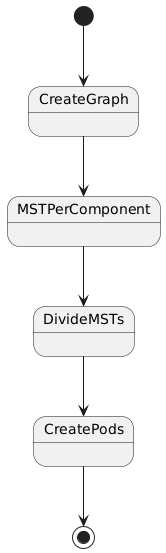

The diagram above was rendered by PlantUML. Its source (embedded in the PNG):
@startuml
[*] --> CreateGraph
CreateGraph --> MSTPerComponent
MSTPerComponent --> DivideMSTs
DivideMSTs --> CreatePods
CreatePods --> [*]
@enduml